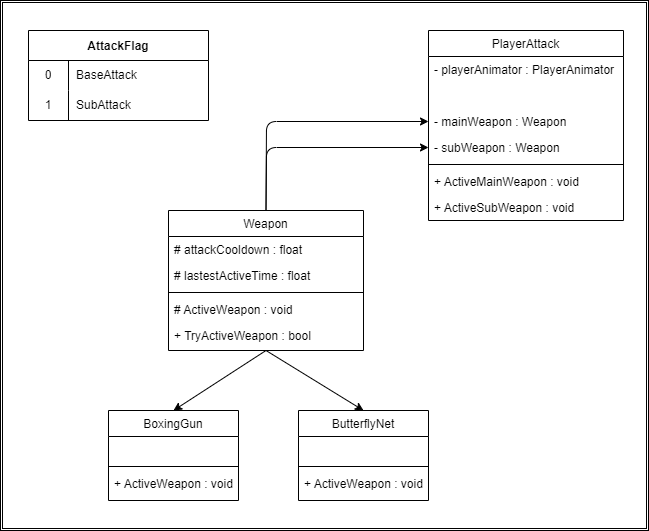

The diagram above was exported from draw.io. Its source (the exported page's mxGraphModel, read from the mxfile embedded in the PNG):
<mxGraphModel dx="246" dy="563" grid="1" gridSize="10" guides="1" tooltips="1" connect="1" arrows="1" fold="1" page="1" pageScale="1" pageWidth="1169" pageHeight="827" background="none" math="0" shadow="0">
  <root>
    <mxCell id="0" />
    <mxCell id="1" parent="0" />
    <mxCell id="108" value="" style="shape=ext;double=1;rounded=0;whiteSpace=wrap;html=1;fontColor=#F0F0F0;strokeColor=default;fillColor=default;" parent="1" vertex="1">
      <mxGeometry x="12" y="80" width="648" height="530" as="geometry" />
    </mxCell>
    <mxCell id="28" value="PlayerAttack" style="swimlane;fontStyle=0;align=center;verticalAlign=top;childLayout=stackLayout;horizontal=1;startSize=26;horizontalStack=0;resizeParent=1;resizeLast=0;collapsible=1;marginBottom=0;rounded=0;shadow=0;strokeWidth=1;spacingTop=0;" parent="1" vertex="1">
      <mxGeometry x="440" y="110" width="195" height="190" as="geometry">
        <mxRectangle x="220" y="90" width="160" height="26" as="alternateBounds" />
      </mxGeometry>
    </mxCell>
    <mxCell id="35" value="- playerAnimator : PlayerAnimator" style="text;align=left;verticalAlign=top;spacingLeft=4;spacingRight=4;overflow=hidden;rotatable=0;points=[[0,0.5],[1,0.5]];portConstraint=eastwest;rounded=0;shadow=0;html=0;" parent="28" vertex="1">
      <mxGeometry y="26" width="195" height="26" as="geometry" />
    </mxCell>
    <mxCell id="147" value=" " style="text;align=left;verticalAlign=top;spacingLeft=4;spacingRight=4;overflow=hidden;rotatable=0;points=[[0,0.5],[1,0.5]];portConstraint=eastwest;rounded=0;shadow=0;html=0;" parent="28" vertex="1">
      <mxGeometry y="52" width="195" height="26" as="geometry" />
    </mxCell>
    <mxCell id="109" value="- mainWeapon : Weapon" style="text;align=left;verticalAlign=top;spacingLeft=4;spacingRight=4;overflow=hidden;rotatable=0;points=[[0,0.5],[1,0.5]];portConstraint=eastwest;rounded=0;shadow=0;html=0;" parent="28" vertex="1">
      <mxGeometry y="78" width="195" height="26" as="geometry" />
    </mxCell>
    <mxCell id="148" value="- subWeapon : Weapon" style="text;align=left;verticalAlign=top;spacingLeft=4;spacingRight=4;overflow=hidden;rotatable=0;points=[[0,0.5],[1,0.5]];portConstraint=eastwest;rounded=0;shadow=0;html=0;" parent="28" vertex="1">
      <mxGeometry y="104" width="195" height="26" as="geometry" />
    </mxCell>
    <mxCell id="30" value="" style="line;html=1;strokeWidth=1;align=left;verticalAlign=middle;spacingTop=-1;spacingLeft=3;spacingRight=3;rotatable=0;labelPosition=right;points=[];portConstraint=eastwest;" parent="28" vertex="1">
      <mxGeometry y="130" width="195" height="8" as="geometry" />
    </mxCell>
    <mxCell id="33" value="+ ActiveMainWeapon : void" style="text;align=left;verticalAlign=top;spacingLeft=4;spacingRight=4;overflow=hidden;rotatable=0;points=[[0,0.5],[1,0.5]];portConstraint=eastwest;rounded=0;shadow=0;html=0;" parent="28" vertex="1">
      <mxGeometry y="138" width="195" height="26" as="geometry" />
    </mxCell>
    <mxCell id="111" value="+ ActiveSubWeapon : void" style="text;align=left;verticalAlign=top;spacingLeft=4;spacingRight=4;overflow=hidden;rotatable=0;points=[[0,0.5],[1,0.5]];portConstraint=eastwest;rounded=0;shadow=0;html=0;" parent="28" vertex="1">
      <mxGeometry y="164" width="195" height="26" as="geometry" />
    </mxCell>
    <mxCell id="189" style="edgeStyle=none;html=1;entryX=0.5;entryY=0;entryDx=0;entryDy=0;exitX=0.5;exitY=1;exitDx=0;exitDy=0;" parent="1" source="149" target="174" edge="1">
      <mxGeometry relative="1" as="geometry" />
    </mxCell>
    <mxCell id="190" style="edgeStyle=none;html=1;entryX=0.5;entryY=0;entryDx=0;entryDy=0;exitX=0.5;exitY=1;exitDx=0;exitDy=0;" parent="1" source="149" target="182" edge="1">
      <mxGeometry relative="1" as="geometry" />
    </mxCell>
    <mxCell id="191" style="edgeStyle=none;html=1;entryX=0;entryY=0.5;entryDx=0;entryDy=0;exitX=0.5;exitY=0;exitDx=0;exitDy=0;" parent="1" source="149" target="109" edge="1">
      <mxGeometry relative="1" as="geometry">
        <Array as="points">
          <mxPoint x="278" y="201" />
        </Array>
      </mxGeometry>
    </mxCell>
    <mxCell id="192" style="edgeStyle=none;html=1;entryX=0;entryY=0.5;entryDx=0;entryDy=0;exitX=0.5;exitY=0;exitDx=0;exitDy=0;" parent="1" source="149" target="148" edge="1">
      <mxGeometry relative="1" as="geometry">
        <Array as="points">
          <mxPoint x="278" y="227" />
        </Array>
      </mxGeometry>
    </mxCell>
    <mxCell id="149" value="Weapon" style="swimlane;fontStyle=0;align=center;verticalAlign=top;childLayout=stackLayout;horizontal=1;startSize=26;horizontalStack=0;resizeParent=1;resizeLast=0;collapsible=1;marginBottom=0;rounded=0;shadow=0;strokeWidth=1;spacingTop=0;" parent="1" vertex="1">
      <mxGeometry x="180" y="290" width="195" height="140" as="geometry">
        <mxRectangle x="220" y="90" width="160" height="26" as="alternateBounds" />
      </mxGeometry>
    </mxCell>
    <mxCell id="150" value="# attackCooldown : float" style="text;align=left;verticalAlign=top;spacingLeft=4;spacingRight=4;overflow=hidden;rotatable=0;points=[[0,0.5],[1,0.5]];portConstraint=eastwest;rounded=0;shadow=0;html=0;" parent="149" vertex="1">
      <mxGeometry y="26" width="195" height="26" as="geometry" />
    </mxCell>
    <mxCell id="157" value="# lastestActiveTime : float" style="text;align=left;verticalAlign=top;spacingLeft=4;spacingRight=4;overflow=hidden;rotatable=0;points=[[0,0.5],[1,0.5]];portConstraint=eastwest;rounded=0;shadow=0;html=0;" parent="149" vertex="1">
      <mxGeometry y="52" width="195" height="26" as="geometry" />
    </mxCell>
    <mxCell id="154" value="" style="line;html=1;strokeWidth=1;align=left;verticalAlign=middle;spacingTop=-1;spacingLeft=3;spacingRight=3;rotatable=0;labelPosition=right;points=[];portConstraint=eastwest;" parent="149" vertex="1">
      <mxGeometry y="78" width="195" height="8" as="geometry" />
    </mxCell>
    <mxCell id="155" value="# ActiveWeapon : void" style="text;align=left;verticalAlign=top;spacingLeft=4;spacingRight=4;overflow=hidden;rotatable=0;points=[[0,0.5],[1,0.5]];portConstraint=eastwest;rounded=0;shadow=0;html=0;" parent="149" vertex="1">
      <mxGeometry y="86" width="195" height="26" as="geometry" />
    </mxCell>
    <mxCell id="156" value="+ TryActiveWeapon : bool" style="text;align=left;verticalAlign=top;spacingLeft=4;spacingRight=4;overflow=hidden;rotatable=0;points=[[0,0.5],[1,0.5]];portConstraint=eastwest;rounded=0;shadow=0;html=0;" parent="149" vertex="1">
      <mxGeometry y="112" width="195" height="26" as="geometry" />
    </mxCell>
    <mxCell id="158" value="AttackFlag" style="shape=table;startSize=30;container=1;collapsible=0;childLayout=tableLayout;fixedRows=1;rowLines=0;fontStyle=1;" parent="1" vertex="1">
      <mxGeometry x="40" y="110" width="180" height="90" as="geometry" />
    </mxCell>
    <mxCell id="162" value="" style="shape=tableRow;horizontal=0;startSize=0;swimlaneHead=0;swimlaneBody=0;top=0;left=0;bottom=0;right=0;collapsible=0;dropTarget=0;fillColor=none;points=[[0,0.5],[1,0.5]];portConstraint=eastwest;" parent="158" vertex="1">
      <mxGeometry y="30" width="180" height="30" as="geometry" />
    </mxCell>
    <mxCell id="163" value="0" style="shape=partialRectangle;html=1;whiteSpace=wrap;connectable=0;fillColor=none;top=0;left=0;bottom=0;right=0;overflow=hidden;" parent="162" vertex="1">
      <mxGeometry width="40" height="30" as="geometry">
        <mxRectangle width="40" height="30" as="alternateBounds" />
      </mxGeometry>
    </mxCell>
    <mxCell id="164" value="BaseAttack" style="shape=partialRectangle;html=1;whiteSpace=wrap;connectable=0;fillColor=none;top=0;left=0;bottom=0;right=0;align=left;spacingLeft=6;overflow=hidden;" parent="162" vertex="1">
      <mxGeometry x="40" width="140" height="30" as="geometry">
        <mxRectangle width="140" height="30" as="alternateBounds" />
      </mxGeometry>
    </mxCell>
    <mxCell id="159" value="" style="shape=tableRow;horizontal=0;startSize=0;swimlaneHead=0;swimlaneBody=0;top=0;left=0;bottom=0;right=0;collapsible=0;dropTarget=0;fillColor=none;points=[[0,0.5],[1,0.5]];portConstraint=eastwest;" parent="158" vertex="1">
      <mxGeometry y="60" width="180" height="30" as="geometry" />
    </mxCell>
    <mxCell id="160" value="1" style="shape=partialRectangle;html=1;whiteSpace=wrap;connectable=0;fillColor=none;top=0;left=0;bottom=0;right=0;overflow=hidden;pointerEvents=1;" parent="159" vertex="1">
      <mxGeometry width="40" height="30" as="geometry">
        <mxRectangle width="40" height="30" as="alternateBounds" />
      </mxGeometry>
    </mxCell>
    <mxCell id="161" value="SubAttack" style="shape=partialRectangle;html=1;whiteSpace=wrap;connectable=0;fillColor=none;top=0;left=0;bottom=0;right=0;align=left;spacingLeft=6;overflow=hidden;" parent="159" vertex="1">
      <mxGeometry x="40" width="140" height="30" as="geometry">
        <mxRectangle width="140" height="30" as="alternateBounds" />
      </mxGeometry>
    </mxCell>
    <mxCell id="174" value="BoxingGun" style="swimlane;fontStyle=0;align=center;verticalAlign=top;childLayout=stackLayout;horizontal=1;startSize=26;horizontalStack=0;resizeParent=1;resizeLast=0;collapsible=1;marginBottom=0;rounded=0;shadow=0;strokeWidth=1;spacingTop=0;" parent="1" vertex="1">
      <mxGeometry x="120" y="490" width="130" height="90" as="geometry">
        <mxRectangle x="220" y="90" width="160" height="26" as="alternateBounds" />
      </mxGeometry>
    </mxCell>
    <mxCell id="176" value=" " style="text;align=left;verticalAlign=top;spacingLeft=4;spacingRight=4;overflow=hidden;rotatable=0;points=[[0,0.5],[1,0.5]];portConstraint=eastwest;rounded=0;shadow=0;html=0;" parent="174" vertex="1">
      <mxGeometry y="26" width="130" height="26" as="geometry" />
    </mxCell>
    <mxCell id="179" value="" style="line;html=1;strokeWidth=1;align=left;verticalAlign=middle;spacingTop=-1;spacingLeft=3;spacingRight=3;rotatable=0;labelPosition=right;points=[];portConstraint=eastwest;" parent="174" vertex="1">
      <mxGeometry y="52" width="130" height="8" as="geometry" />
    </mxCell>
    <mxCell id="180" value="+ ActiveWeapon : void" style="text;align=left;verticalAlign=top;spacingLeft=4;spacingRight=4;overflow=hidden;rotatable=0;points=[[0,0.5],[1,0.5]];portConstraint=eastwest;rounded=0;shadow=0;html=0;" parent="174" vertex="1">
      <mxGeometry y="60" width="130" height="26" as="geometry" />
    </mxCell>
    <mxCell id="182" value="ButterflyNet" style="swimlane;fontStyle=0;align=center;verticalAlign=top;childLayout=stackLayout;horizontal=1;startSize=26;horizontalStack=0;resizeParent=1;resizeLast=0;collapsible=1;marginBottom=0;rounded=0;shadow=0;strokeWidth=1;spacingTop=0;" parent="1" vertex="1">
      <mxGeometry x="310" y="490" width="130" height="90" as="geometry">
        <mxRectangle x="220" y="90" width="160" height="26" as="alternateBounds" />
      </mxGeometry>
    </mxCell>
    <mxCell id="183" value=" " style="text;align=left;verticalAlign=top;spacingLeft=4;spacingRight=4;overflow=hidden;rotatable=0;points=[[0,0.5],[1,0.5]];portConstraint=eastwest;rounded=0;shadow=0;html=0;" parent="182" vertex="1">
      <mxGeometry y="26" width="130" height="26" as="geometry" />
    </mxCell>
    <mxCell id="184" value="" style="line;html=1;strokeWidth=1;align=left;verticalAlign=middle;spacingTop=-1;spacingLeft=3;spacingRight=3;rotatable=0;labelPosition=right;points=[];portConstraint=eastwest;" parent="182" vertex="1">
      <mxGeometry y="52" width="130" height="8" as="geometry" />
    </mxCell>
    <mxCell id="185" value="+ ActiveWeapon : void" style="text;align=left;verticalAlign=top;spacingLeft=4;spacingRight=4;overflow=hidden;rotatable=0;points=[[0,0.5],[1,0.5]];portConstraint=eastwest;rounded=0;shadow=0;html=0;" parent="182" vertex="1">
      <mxGeometry y="60" width="130" height="26" as="geometry" />
    </mxCell>
  </root>
</mxGraphModel>